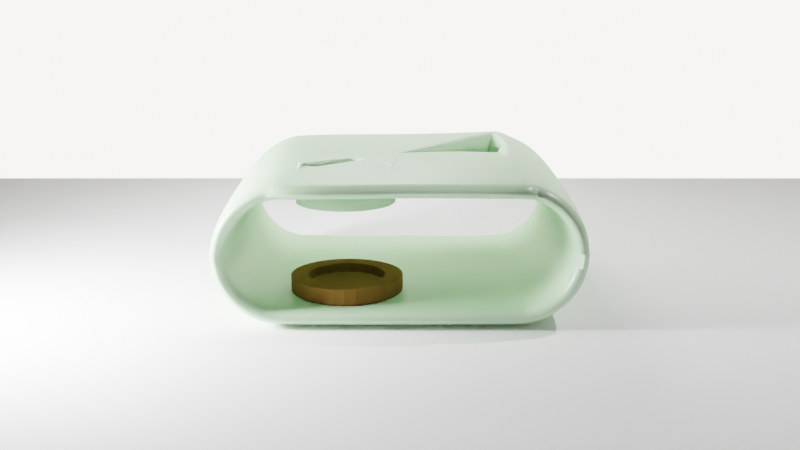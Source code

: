 # Source: dispositif.blend  (saved by Blender 2.80.26; exported with 4.5.12 LTS)
import bpy
from mathutils import Matrix  # noqa: F401  (used for matrix-valued properties, if any)

bpy.ops.wm.read_factory_settings(use_empty=True)
scene = bpy.context.scene
scene.name = 'Scene'

# ---- collections
col_collection = bpy.data.collections.new('Collection'); scene.collection.children.link(col_collection)

# ---- materials (node trees are filled in below, after node groups)
mat_material_002 = bpy.data.materials.new('Material.002')
mat_material_002.use_transparent_shadow = False
mat_material_002.roughness = 0.25
mat_material_003 = bpy.data.materials.new('Material.003')
mat_material_003.use_transparent_shadow = False
mat_material_003.roughness = 0.25
mat_material_001 = bpy.data.materials.new('Material.001')
mat_material_001.use_transparent_shadow = False
mat_material_001.roughness = 0.25
mat_material_004 = bpy.data.materials.new('Material.004')
mat_material_004.use_transparent_shadow = False
mat_material_004.roughness = 0.25
mat_material_005 = bpy.data.materials.new('Material.005')
mat_material_005.use_transparent_shadow = False
mat_material_005.roughness = 0.25

# ---- material node trees
mat_material_002.use_nodes = True; mat_material_002.node_tree.nodes.clear()
_N = mat_material_002.node_tree.nodes; _L = mat_material_002.node_tree.links
n0 = _N.new('ShaderNodeOutputMaterial'); n0.name = 'Material Output'; n0.location = (300, 300)
n1 = _N.new('ShaderNodeMixShader'); n1.name = 'Mix Shader'; n1.location = (10, 300)
n1.inputs[0].default_value = 0.9418
n2 = _N.new('ShaderNodeBsdfAnisotropic'); n2.name = 'Glossy BSDF'; n2.location = (-190, 250)
n2.distribution = 'BECKMANN'
n2.inputs[0].default_value = (1.0, 1.0, 1.0, 1.0)
n2.inputs[1].default_value = 0.3761
n3 = _N.new('ShaderNodeBsdfDiffuse'); n3.name = 'Diffuse BSDF'; n3.location = (-190, 225)
n3.inputs[0].default_value = (0.5959, 0.8381, 0.5569, 1.0)
_L.new(n1.outputs[0], n0.inputs[0])
_L.new(n2.outputs[0], n1.inputs[1])
_L.new(n3.outputs[0], n1.inputs[2])
n0.is_active_output = True
mat_material_003.use_nodes = True; mat_material_003.node_tree.nodes.clear()
_N = mat_material_003.node_tree.nodes; _L = mat_material_003.node_tree.links
n0 = _N.new('ShaderNodeOutputMaterial'); n0.name = 'Material Output'; n0.location = (300, 300)
n1 = _N.new('ShaderNodeBsdfDiffuse'); n1.name = 'Diffuse BSDF'; n1.location = (10, 300)
n1.inputs[0].default_value = (0.2234, 0.1214, 0.02727, 1.0)
n1.inputs[1].default_value = 0.5
_L.new(n1.outputs[0], n0.inputs[0])
n0.is_active_output = True
mat_material_001.use_nodes = True; mat_material_001.node_tree.nodes.clear()
_N = mat_material_001.node_tree.nodes; _L = mat_material_001.node_tree.links
n0 = _N.new('ShaderNodeOutputMaterial'); n0.name = 'Material Output'; n0.location = (300, 300)
n1 = _N.new('ShaderNodeBsdfDiffuse'); n1.name = 'Diffuse BSDF'; n1.location = (10, 300)
n1.inputs[0].default_value = (1.0, 1.0, 1.0, 1.0)
_L.new(n1.outputs[0], n0.inputs[0])
n0.is_active_output = True
mat_material_004.use_nodes = True; mat_material_004.node_tree.nodes.clear()
_N = mat_material_004.node_tree.nodes; _L = mat_material_004.node_tree.links
n0 = _N.new('ShaderNodeOutputMaterial'); n0.name = 'Material Output'; n0.location = (300, 300)
n1 = _N.new('ShaderNodeEmission'); n1.name = 'Emission'; n1.location = (10, 300)
n1.inputs[1].default_value = 15.2
_L.new(n1.outputs[0], n0.inputs[0])
n0.is_active_output = True
mat_material_005.use_nodes = True; mat_material_005.node_tree.nodes.clear()
_N = mat_material_005.node_tree.nodes; _L = mat_material_005.node_tree.links
n0 = _N.new('ShaderNodeOutputMaterial'); n0.name = 'Material Output'; n0.location = (300, 300)
n1 = _N.new('ShaderNodeEmission'); n1.name = 'Emission'; n1.location = (10, 300)
n1.inputs[0].default_value = (1.0, 0.9693, 0.8649, 1.0)
n1.inputs[1].default_value = 4.9
_L.new(n1.outputs[0], n0.inputs[0])
n0.is_active_output = True

# ---- world
world_world = bpy.data.worlds.new('World'); scene.world = world_world
world_world.color = (0.05088, 0.05088, 0.05088)
world_world.use_sun_shadow = False
world_world.sun_shadow_jitter_overblur = 0.0

# ---- cameras
cam_camera = bpy.data.cameras.new('Camera')
cam_camera.clip_end = 100.0
cam_camera.ortho_scale = 7.314
cam_camera.dof.focus_distance = 0.0
cam_camera.dof.aperture_fstop = 128.0

# ---- lights
light_lamp = bpy.data.lights.new('Lamp', 'POINT')
light_lamp.transmission_factor = 0.0
light_lamp.cutoff_distance = 30.0
light_lamp.energy = 1000.0
light_lamp.shadow_buffer_clip_start = 1.001
light_lamp.shadow_soft_size = 0.1
light_lamp.shadow_maximum_resolution = 0.006
light_lamp.use_absolute_resolution = True
light_area = bpy.data.lights.new('Area', 'AREA')
light_area.transmission_factor = 0.0
light_area.energy = 785.4
light_area.shadow_buffer_clip_start = 0.5
light_area.shadow_soft_size = 1.0
light_area.shadow_maximum_resolution = 0.006
light_area.use_absolute_resolution = True
light_area.size = 1.0
light_area.size_y = 1.0

# ---- meshes
me_plane = bpy.data.meshes.new('Plane')
me_plane.from_pydata([(-0.6187, -0.3956, -0.116), (-0.3017, -0.199, -0.1158), (0.4314, 0.8567, -0.2019), (0.485, 0.8514, -0.2019), (0.5366, 0.8358, -0.2019), (0.5841, 0.8104, -0.2019), (0.6258, 0.7762, -0.2019), (0.66, 0.7346, -0.2019), (0.6854, 0.687, -0.2019), (0.701, 0.6355, -0.2019), (0.7063, 0.5819, -0.2019), (0.701, 0.5282, -0.2019), (0.6854, 0.4767, -0.2019), (0.66, 0.4291, -0.2019), (0.6258, 0.3875, -0.2019), (0.5841, 0.3533, -0.2019), (0.5366, 0.3279, -0.2019), (0.485, 0.3123, -0.2019), (0.4314, 0.307, -0.2019), (0.3778, 0.3123, -0.2019), (0.3262, 0.3279, -0.2019), (0.2787, 0.3533, -0.2019), (0.237, 0.3875, -0.2019), (0.2029, 0.4291, -0.2019), (0.1775, 0.4767, -0.2019), (0.1618, 0.5282, -0.2019), (0.1565, 0.5819, -0.2019), (0.1618, 0.6355, -0.2019), (0.1775, 0.687, -0.2019), (0.2029, 0.7346, -0.2019), (0.237, 0.7762, -0.2019), (0.2787, 0.8104, -0.2019), (0.3262, 0.8358, -0.2019), (0.3778, 0.8514, -0.2019), (0.6534, -1.0, -0.76), (1.07, -1.0, -0.3468), (0.732, -1.0, -0.7523), (0.8108, -1.0, -0.7284), (0.8835, -1.0, -0.6895), (0.9472, -1.0, -0.6372), (0.9995, -1.0, -0.5735), (1.038, -1.0, -0.5008), (1.062, -1.0, -0.422), (1.07, 1.0, -0.3468), (0.6534, 1.0, -0.76), (1.062, 1.0, -0.422), (1.038, 1.0, -0.5008), (0.9995, 1.0, -0.5735), (0.9472, 1.0, -0.6372), (0.8835, 1.0, -0.6895), (0.8108, 1.0, -0.7284), (0.732, 1.0, -0.7523), (-1.123, -1.0, -0.3437), (-0.7099, -1.0, -0.76), (-1.115, -1.0, -0.4251), (-1.091, -1.0, -0.5033), (-1.053, -1.0, -0.5753), (-1.001, -1.0, -0.6384), (-0.9378, -1.0, -0.6902), (-0.8658, -1.0, -0.7287), (-0.7877, -1.0, -0.7524), (-0.7099, 1.0, -0.76), (-1.123, 1.0, -0.3437), (-0.7877, 1.0, -0.7524), (-0.8658, 1.0, -0.7287), (-0.9378, 1.0, -0.6902), (-1.001, 1.0, -0.6384), (-1.053, 1.0, -0.5753), (-1.091, 1.0, -0.5033), (-1.115, 1.0, -0.4251), (-0.6862, -1.0, 0.06908), (-1.121, -1.0, -0.3237), (-0.7621, -1.0, 0.06167), (-0.8393, -1.0, 0.03903), (-0.9116, -1.0, 0.002502), (-0.9766, -1.0, -0.04647), (-1.032, -1.0, -0.1061), (-1.076, -1.0, -0.1744), (-1.106, -1.0, -0.249), (-1.121, 1.0, -0.3237), (-0.6862, 1.0, 0.06908), (-1.106, 1.0, -0.249), (-1.076, 1.0, -0.1744), (-1.032, 1.0, -0.1061), (-0.9766, 1.0, -0.04647), (-0.9116, 1.0, 0.002502), (-0.8393, 1.0, 0.03903), (-0.7621, 1.0, 0.06167), (1.07, -1.0, -0.3327), (0.6442, -1.0, 0.06981), (1.062, -1.0, -0.2592), (1.037, -1.0, -0.1817), (0.997, -1.0, -0.1106), (0.9432, -1.0, -0.04857), (0.878, -1.0, 0.002043), (0.804, -1.0, 0.03946), (0.724, -1.0, 0.06241), (0.6442, 1.0, 0.06981), (1.07, 1.0, -0.3327), (0.724, 1.0, 0.06241), (0.804, 1.0, 0.03946), (0.878, 1.0, 0.002043), (0.9432, 1.0, -0.04857), (0.997, 1.0, -0.1106), (1.037, 1.0, -0.1817), (1.062, 1.0, -0.2592), (0.7059, 0.5819, 0.0589), (0.7016, 0.6305, 0.06032), (0.7016, 0.5332, 0.06032), (0.6672, 0.4408, 0.07153), (0.6887, 0.4858, 0.06456), (0.6292, 0.391, 0.0669), (0.6704, 0.4294, 0.07026), (0.5841, 0.3533, 0.06626), (0.6014, 0.3631, 0.07103), (0.485, 0.3123, 0.0662), (0.5366, 0.3279, 0.06623), (0.4314, 0.307, 0.06617), (0.3778, 0.3123, 0.06614), (0.2787, 0.3533, 0.06609), (0.3262, 0.3279, 0.06611), (0.1775, 0.4767, 0.06603), (0.2029, 0.4292, 0.06604), (0.237, 0.3875, 0.06606), (0.1618, 0.5282, 0.06602), (0.1565, 0.5819, 0.06601), (0.1618, 0.6355, 0.06602), (0.6887, 0.6779, 0.06456), (0.1775, 0.687, 0.06603), (0.6672, 0.723, 0.07153), (0.6704, 0.7343, 0.07026), (0.6292, 0.7727, 0.0669), (0.2029, 0.7345, 0.06604), (0.237, 0.7762, 0.06606), (0.5841, 0.8104, 0.06626), (0.6014, 0.8006, 0.07103), (0.5366, 0.8358, 0.06623), (0.2787, 0.8104, 0.06609), (0.3262, 0.8358, 0.06611), (0.485, 0.8515, 0.0662), (0.3778, 0.8514, 0.06614), (0.4314, 0.8567, 0.06617), (-0.1227, -0.621, 0.06588), (-0.3513, -0.1934, 0.06575), (-0.4049, -0.1987, 0.06572), (-0.4564, -0.2143, 0.06569), (-0.6052, -0.5735, 0.0656), (-0.6216, -0.5393, 0.06981), (-0.5798, -0.621, 0.06561), (-0.621, -0.5205, 0.07066), (-0.5456, -0.6626, 0.06564), (-0.4049, -0.7379, 0.06572), (-0.3513, -0.7432, 0.06575), (-0.4564, -0.7222, 0.06569), (-0.08163, -0.4146, 0.0659), (-0.1985, -0.2397, 0.06583), (-0.07635, -0.4683, 0.0659), (-0.09728, -0.3631, 0.06589), (-0.2976, -0.7379, 0.06578), (-0.5456, -0.2739, 0.06564), (-0.504, -0.2398, 0.06566), (-0.5798, -0.3156, 0.06561), (-0.08163, -0.5219, 0.0659), (-0.1985, -0.6969, 0.06583), (-0.1569, -0.6627, 0.06586), (-0.09728, -0.5735, 0.06589), (-0.626, -0.4683, 0.07014), (-0.504, -0.6968, 0.06566), (-0.621, -0.4161, 0.07066), (-0.1569, -0.2739, 0.06586), (-0.2461, -0.7222, 0.06581), (-0.1227, -0.3156, 0.06588), (-0.6052, -0.3631, 0.0656), (-0.2461, -0.2143, 0.06581), (-0.2976, -0.1987, 0.06578), (-0.6216, -0.3972, 0.06981), (-0.2502, -0.2147, -0.1158), (-0.6089, -0.3632, -0.116), (-0.127, -0.3158, -0.1157), (-0.2502, -0.7219, -0.1158), (-0.1611, -0.2742, -0.1157), (-0.6245, -0.4147, -0.1165), (-0.5077, -0.6965, -0.1159), (-0.6298, -0.4683, -0.1171), (-0.1016, -0.5733, -0.1157), (-0.1611, -0.6624, -0.1157), (-0.2027, -0.6965, -0.1157), (-0.08598, -0.5218, -0.1157), (-0.5835, -0.3158, -0.116), (-0.5077, -0.24, -0.1159), (-0.5493, -0.2742, -0.1159), (-0.3017, -0.7375, -0.1158), (-0.1016, -0.3632, -0.1157), (-0.0807, -0.4683, -0.1157), (-0.2027, -0.24, -0.1157), (-0.08598, -0.4147, -0.1157), (-0.4603, -0.7219, -0.1159), (-0.3552, -0.7428, -0.1158), (-0.4088, -0.7375, -0.1159), (-0.5493, -0.6624, -0.1159), (-0.6245, -0.5218, -0.1165), (-0.5835, -0.6208, -0.116), (-0.6187, -0.541, -0.116), (-0.6089, -0.5733, -0.116), (-0.4603, -0.2147, -0.1159), (-0.4088, -0.199, -0.1159), (-0.3552, -0.1938, -0.1158), (-0.127, -0.6208, -0.1157), (0.4314, 0.9273, -0.2684), (0.4988, 0.9207, -0.2684), (0.5636, 0.901, -0.2684), (0.6233, 0.8691, -0.2684), (0.6757, 0.8261, -0.2684), (0.7186, 0.7738, -0.2684), (0.7506, 0.7141, -0.2684), (0.7702, 0.6492, -0.2684), (0.7769, 0.5819, -0.2684), (0.7702, 0.5145, -0.2684), (0.7506, 0.4497, -0.2684), (0.7186, 0.3899, -0.2684), (0.6757, 0.3376, -0.2684), (0.6233, 0.2946, -0.2684), (0.5636, 0.2627, -0.2684), (0.4988, 0.243, -0.2684), (0.4314, 0.2364, -0.2684), (0.364, 0.243, -0.2684), (0.2992, 0.2627, -0.2684), (0.2395, 0.2946, -0.2684), (0.1871, 0.3376, -0.2684), (0.1442, 0.3899, -0.2684), (0.1123, 0.4497, -0.2684), (0.0926, 0.5145, -0.2684), (0.08597, 0.5819, -0.2684), (0.0926, 0.6492, -0.2684), (0.1123, 0.7141, -0.2684), (0.1442, 0.7738, -0.2684), (0.1871, 0.8261, -0.2684), (0.2395, 0.8691, -0.2684), (0.2992, 0.901, -0.2684), (0.364, 0.9207, -0.2684), (0.6499, -1.0, -0.69), (1.0, -1.0, -0.34), (0.7182, -1.0, -0.6833), (0.7839, -1.0, -0.6634), (0.8444, -1.0, -0.631), (0.8975, -1.0, -0.5875), (0.941, -1.0, -0.5344), (0.9734, -1.0, -0.4739), (0.9933, -1.0, -0.4083), (1.0, 1.0, -0.34), (0.6499, 1.0, -0.69), (0.9933, 1.0, -0.4083), (0.9734, 1.0, -0.4739), (0.941, 1.0, -0.5344), (0.8975, 1.0, -0.5875), (0.8444, 1.0, -0.631), (0.7839, 1.0, -0.6634), (0.7182, 1.0, -0.6833), (-1.053, -1.0, -0.3439), (-0.7065, -1.0, -0.69), (-1.046, -1.0, -0.4114), (-1.026, -1.0, -0.4763), (-0.9943, -1.0, -0.5362), (-0.9512, -1.0, -0.5886), (-0.8988, -1.0, -0.6317), (-0.8389, -1.0, -0.6637), (-0.774, -1.0, -0.6834), (-0.7065, 1.0, -0.69), (-1.053, 1.0, -0.3439), (-0.774, 1.0, -0.6834), (-0.8389, 1.0, -0.6637), (-0.8988, 1.0, -0.6317), (-0.9512, 1.0, -0.5886), (-0.9943, 1.0, -0.5362), (-1.026, 1.0, -0.4763), (-1.046, 1.0, -0.4114), (-0.6827, -1.0, -0.0009177), (-1.052, -1.0, -0.3342), (-0.7487, -1.0, -0.007354), (-0.8135, -1.0, -0.02635), (-0.8745, -1.0, -0.05716), (-0.9295, -1.0, -0.09862), (-0.9763, -1.0, -0.1491), (-1.013, -1.0, -0.2067), (-1.039, -1.0, -0.2692), (-1.052, 1.0, -0.3342), (-0.6827, 1.0, -0.0009177), (-1.039, 1.0, -0.2692), (-1.013, 1.0, -0.2067), (-0.9763, 1.0, -0.1491), (-0.9295, 1.0, -0.09862), (-0.8745, 1.0, -0.05716), (-0.8135, 1.0, -0.02635), (-0.7487, 1.0, -0.007354), (1.0, -1.0, -0.34), (0.641, -1.0, -0.0001958), (0.9931, -1.0, -0.2736), (0.9727, -1.0, -0.2099), (0.9395, -1.0, -0.1511), (0.8948, -1.0, -0.09963), (0.8404, -1.0, -0.05738), (0.7784, -1.0, -0.026), (0.711, -1.0, -0.00669), (0.641, 1.0, -0.0001958), (1.0, 1.0, -0.34), (0.711, 1.0, -0.00669), (0.7784, 1.0, -0.026), (0.8404, 1.0, -0.05738), (0.8948, 1.0, -0.09963), (0.9395, 1.0, -0.1511), (0.9727, 1.0, -0.2099), (0.9931, 1.0, -0.2736), (0.7769, 0.5819, -0.02557), (0.7702, 0.6492, -0.02366), (0.7702, 0.5145, -0.02366), (0.7186, 0.3899, -0.008874), (0.7506, 0.4497, -0.01803), (0.6757, 0.3376, -0.003413), (0.711, 0.3807, -0.00669), (0.6233, 0.2946, -0.0002054), (0.641, 0.3091, -0.0001958), (0.4988, 0.243, -0.0002733), (0.5636, 0.2627, -0.000238), (0.4314, 0.2364, -0.0003101), (0.364, 0.243, -0.0003468), (0.2395, 0.2946, -0.0004148), (0.2992, 0.2627, -0.0003822), (0.1123, 0.4497, -0.0004841), (0.1442, 0.3899, -0.0004667), (0.1871, 0.3376, -0.0004433), (0.0926, 0.5145, -0.0004949), (0.08597, 0.5819, -0.0004985), (0.0926, 0.6492, -0.0004949), (0.7506, 0.7141, -0.01803), (0.1123, 0.7141, -0.0004841), (0.7186, 0.7738, -0.008874), (0.711, 0.7831, -0.00669), (0.6757, 0.8261, -0.003413), (0.1442, 0.7738, -0.0004667), (0.1871, 0.8261, -0.0004433), (0.6233, 0.8691, -0.0002054), (0.641, 0.8546, -0.0001958), (0.5636, 0.901, -0.000238), (0.2395, 0.8691, -0.0004148), (0.2992, 0.901, -0.0003822), (0.4988, 0.9207, -0.0002733), (0.364, 0.9207, -0.0003468), (0.4314, 0.9273, -0.0003101), (-0.127, -0.6208, -0.0006314), (-0.3552, -0.1938, -0.0007559), (-0.4088, -0.199, -0.0007851), (-0.4603, -0.2147, -0.0008132), (-0.6089, -0.5733, -0.0008942), (-0.6187, -0.541, -0.0008995), (-0.5835, -0.6208, -0.0008804), (-0.6245, -0.5218, -0.001466), (-0.5493, -0.6624, -0.0008617), (-0.4088, -0.7375, -0.0007851), (-0.3552, -0.7428, -0.0007559), (-0.4603, -0.7219, -0.0008132), (-0.08598, -0.4147, -0.000609), (-0.2027, -0.24, -0.0006726), (-0.0807, -0.4683, -0.0006061), (-0.1016, -0.3632, -0.0006175), (-0.3017, -0.7375, -0.0007267), (-0.5493, -0.2742, -0.0008617), (-0.5077, -0.24, -0.0008391), (-0.5835, -0.3158, -0.0008804), (-0.08598, -0.5218, -0.000609), (-0.2027, -0.6965, -0.0006727), (-0.1611, -0.6624, -0.00065), (-0.1016, -0.5733, -0.0006175), (-0.6298, -0.4683, -0.001981), (-0.5077, -0.6965, -0.0008391), (-0.6245, -0.4147, -0.001466), (-0.1611, -0.2742, -0.00065), (-0.2502, -0.7219, -0.0006986), (-0.127, -0.3158, -0.0006314), (-0.6089, -0.3632, -0.0008942), (-0.2502, -0.2147, -0.0006986), (-0.3017, -0.199, -0.0007267), (-0.6187, -0.3956, -0.0008995)], [], [(2, 3, 139, 141), (3, 4, 136, 139), (4, 5, 134, 136), (5, 6, 131, 135, 134), (6, 7, 129, 130, 131), (7, 8, 127, 129), (8, 9, 107, 127), (9, 10, 106, 107), (10, 11, 108, 106), (11, 12, 110, 108), (12, 13, 109, 110), (13, 14, 111, 112, 109), (14, 15, 113, 114, 111), (15, 16, 116, 113), (16, 17, 115, 116), (17, 18, 117, 115), (18, 19, 118, 117), (19, 20, 120, 118), (20, 21, 119, 120), (21, 22, 123, 119), (22, 23, 122, 123), (23, 24, 121, 122), (24, 25, 124, 121), (25, 26, 125, 124), (26, 27, 126, 125), (27, 28, 128, 126), (28, 29, 132, 128), (29, 30, 133, 132), (30, 31, 137, 133), (31, 32, 138, 137), (32, 33, 140, 138), (33, 2, 141, 140), (2, 33, 32, 31, 30, 29, 28, 27, 26, 25, 24, 23, 22, 21, 20, 19, 18, 17, 16, 15, 14, 13, 12, 11, 10, 9, 8, 7, 6, 5, 4, 3), (34, 44, 51, 36), (36, 51, 50, 37), (37, 50, 49, 38), (38, 49, 48, 39), (39, 48, 47, 40), (40, 47, 46, 41), (41, 46, 45, 42), (42, 45, 43, 35), (98, 88, 35, 43), (52, 62, 69, 54), (54, 69, 68, 55), (55, 68, 67, 56), (56, 67, 66, 57), (57, 66, 65, 58), (58, 65, 64, 59), (59, 64, 63, 60), (60, 63, 61, 53), (44, 34, 53, 61), (79, 71, 78, 81), (81, 78, 77, 82), (82, 77, 76, 83), (83, 76, 75, 84), (84, 75, 74, 85), (85, 74, 73, 86), (86, 73, 72, 87), (87, 72, 70, 147, 149, 166, 168, 175, 80), (62, 52, 71, 79), (88, 98, 105, 90), (90, 105, 104, 91), (91, 104, 103, 92), (92, 103, 102, 93), (93, 102, 101, 94), (94, 101, 100, 95), (95, 100, 99, 130, 129, 127, 107, 106, 108, 110, 109, 112, 96), (96, 112, 111, 114, 89), (70, 89, 114, 113, 116, 115, 117, 118, 120, 119, 123, 122, 121, 124, 125, 126, 128, 132, 133, 137, 138, 140, 141, 139, 136, 134, 135, 97, 80, 175, 172, 161, 159, 160, 145, 144, 143, 174, 173, 155, 169, 171, 157, 154, 156, 162, 165, 142, 164, 163, 170, 158, 152, 151, 153, 167, 150, 148, 146, 147), (135, 131, 130, 99, 97), (208, 347, 345, 209), (209, 345, 342, 210), (210, 342, 340, 211), (211, 340, 341, 337, 212), (212, 337, 336, 335, 213), (213, 335, 333, 214), (214, 333, 313, 215), (215, 313, 312, 216), (216, 312, 314, 217), (217, 314, 316, 218), (218, 316, 315, 219), (219, 315, 318, 317, 220), (220, 317, 320, 319, 221), (221, 319, 322, 222), (222, 322, 321, 223), (223, 321, 323, 224), (224, 323, 324, 225), (225, 324, 326, 226), (226, 326, 325, 227), (227, 325, 329, 228), (228, 329, 328, 229), (229, 328, 327, 230), (230, 327, 330, 231), (231, 330, 331, 232), (232, 331, 332, 233), (233, 332, 334, 234), (234, 334, 338, 235), (235, 338, 339, 236), (236, 339, 343, 237), (237, 343, 344, 238), (238, 344, 346, 239), (239, 346, 347, 208), (208, 209, 210, 211, 212, 213, 214, 215, 216, 217, 218, 219, 220, 221, 222, 223, 224, 225, 226, 227, 228, 229, 230, 231, 232, 233, 234, 235, 236, 237, 238, 239), (240, 242, 257, 250), (242, 243, 256, 257), (243, 244, 255, 256), (244, 245, 254, 255), (245, 246, 253, 254), (246, 247, 252, 253), (247, 248, 251, 252), (248, 241, 249, 251), (304, 249, 241, 294), (258, 260, 275, 268), (260, 261, 274, 275), (261, 262, 273, 274), (262, 263, 272, 273), (263, 264, 271, 272), (264, 265, 270, 271), (265, 266, 269, 270), (266, 259, 267, 269), (250, 267, 259, 240), (285, 287, 284, 277), (287, 288, 283, 284), (288, 289, 282, 283), (289, 290, 281, 282), (290, 291, 280, 281), (291, 292, 279, 280), (292, 293, 278, 279), (293, 286, 381, 374, 372, 355, 353, 276, 278), (268, 285, 277, 258), (294, 296, 311, 304), (296, 297, 310, 311), (297, 298, 309, 310), (298, 299, 308, 309), (299, 300, 307, 308), (300, 301, 306, 307), (301, 302, 318, 315, 316, 314, 312, 313, 333, 335, 336, 305, 306), (302, 295, 320, 317, 318), (276, 353, 352, 354, 356, 373, 359, 357, 358, 364, 376, 369, 370, 348, 371, 368, 362, 360, 363, 377, 375, 361, 379, 380, 349, 350, 351, 366, 365, 367, 378, 381, 286, 303, 341, 340, 342, 345, 347, 346, 344, 343, 339, 338, 334, 332, 331, 330, 327, 328, 329, 325, 326, 324, 323, 321, 322, 319, 320, 295), (341, 303, 305, 336, 337), (34, 36, 242, 240), (51, 44, 250, 257), (36, 37, 243, 242), (50, 51, 257, 256), (37, 38, 244, 243), (49, 50, 256, 255), (38, 39, 245, 244), (48, 49, 255, 254), (39, 40, 246, 245), (47, 48, 254, 253), (40, 41, 247, 246), (46, 47, 253, 252), (41, 42, 248, 247), (45, 46, 252, 251), (42, 35, 241, 248), (43, 45, 251, 249), (52, 54, 260, 258), (69, 62, 268, 275), (54, 55, 261, 260), (68, 69, 275, 274), (55, 56, 262, 261), (67, 68, 274, 273), (56, 57, 263, 262), (66, 67, 273, 272), (57, 58, 264, 263), (65, 66, 272, 271), (58, 59, 265, 264), (64, 65, 271, 270), (59, 60, 266, 265), (63, 64, 270, 269), (60, 53, 259, 266), (61, 63, 269, 267), (44, 61, 267, 250), (53, 34, 240, 259), (79, 81, 287, 285), (78, 71, 277, 284), (81, 82, 288, 287), (77, 78, 284, 283), (82, 83, 289, 288), (76, 77, 283, 282), (83, 84, 290, 289), (75, 76, 282, 281), (84, 85, 291, 290), (74, 75, 281, 280), (85, 86, 292, 291), (73, 74, 280, 279), (86, 87, 293, 292), (72, 73, 279, 278), (87, 80, 286, 293), (70, 72, 278, 276), (62, 79, 285, 268), (71, 52, 258, 277), (88, 90, 296, 294), (105, 98, 304, 311), (90, 91, 297, 296), (104, 105, 311, 310), (91, 92, 298, 297), (103, 104, 310, 309), (92, 93, 299, 298), (102, 103, 309, 308), (93, 94, 300, 299), (101, 102, 308, 307), (94, 95, 301, 300), (100, 101, 307, 306), (95, 96, 302, 301), (99, 100, 306, 305), (96, 89, 295, 302), (97, 99, 305, 303), (89, 70, 276, 295), (80, 97, 303, 286), (98, 43, 249, 304), (35, 88, 294, 241), (353, 355, 200, 202), (349, 380, 1, 206), (348, 370, 185, 207), (373, 356, 199, 182), (355, 372, 183, 200), (358, 357, 198, 197), (366, 351, 204, 189), (357, 359, 196, 198), (359, 373, 182, 196), (363, 360, 195, 192), (372, 374, 181, 183), (379, 361, 194, 176), (361, 375, 180, 194), (360, 362, 193, 195), (369, 376, 179, 186), (377, 363, 192, 178), (371, 348, 207, 184), (375, 377, 178, 180), (365, 366, 189, 190), (350, 349, 206, 205), (376, 364, 191, 179), (364, 358, 197, 191), (351, 350, 205, 204), (378, 367, 188, 177), (367, 365, 190, 188), (352, 353, 202, 203), (380, 379, 176, 1), (362, 368, 187, 193), (354, 352, 203, 201), (381, 378, 177, 0), (370, 369, 186, 185), (356, 354, 201, 199), (374, 381, 0, 181), (368, 371, 184, 187)])
me_plane.polygons.foreach_set('use_smooth', [1, 1, 1, 1, 1, 1, 1, 1, 1, 1, 1, 1, 1, 1, 1, 1, 1, 1, 1, 1, 1, 1, 1, 1, 1, 1, 1, 1, 1, 1, 1, 1, 1, 1, 1, 1, 1, 1, 1, 1, 1, 1, 1, 1, 1, 1, 1, 1, 1, 1, 1, 1, 1, 1, 1, 1, 1, 1, 0, 1, 1, 1, 1, 1, 1, 1, 0, 0, 0, 0, 1, 1, 1, 1, 1, 1, 1, 1, 1, 1, 1, 1, 1, 1, 1, 1, 1, 1, 1, 1, 1, 1, 1, 1, 1, 1, 1, 1, 1, 1, 1, 1, 1, 1, 1, 1, 1, 1, 1, 1, 0, 0, 1, 1, 1, 1, 1, 1, 1, 1, 1, 1, 1, 1, 1, 1, 1, 1, 0, 1, 1, 1, 1, 1, 1, 1, 0, 0, 0, 0, 1, 1, 1, 1, 1, 1, 1, 1, 1, 1, 1, 1, 1, 1, 0, 0, 1, 1, 1, 1, 1, 1, 1, 1, 1, 1, 1, 1, 1, 1, 1, 1, 1, 1, 1, 1, 1, 1, 1, 1, 1, 1, 1, 1, 1, 1, 1, 1, 1, 1, 1, 1, 1, 1, 1, 1, 1, 1, 1, 1, 1, 1, 1, 1, 1, 1, 1, 1, 1, 1, 0, 0, 0, 0, 0, 0, 0, 0, 0, 0, 0, 0, 0, 0, 0, 0, 0, 0, 0, 0, 0, 0, 0, 0, 0, 0, 0, 0, 0, 0, 0, 0, 0, 0, 0, 0])
_uv = me_plane.uv_layers.new(name='UVMap')
_uv.uv.foreach_set('vector', [1.0, 0.5, 0.9688, 0.5, 0.9688, 0.6941, 1.0, 0.694, 0.9688, 0.5, 0.9375, 0.5, 0.9375, 0.6941, 0.9688, 0.6941, 0.9375, 0.5, 0.9062, 0.5, 0.9062, 0.6941, 0.9375, 0.6941, 0.9062, 0.5, 0.875, 0.5, 0.875, 0.6918, 0.8957, 0.6941, 0.9062, 0.6941, 0.875, 0.5, 0.8438, 0.5, 0.8438, 0.6878, 0.8493, 0.6894, 0.875, 0.6918, 0.8438, 0.5, 0.8125, 0.5, 0.8125, 0.6812, 0.8438, 0.6878, 0.8125, 0.5, 0.7812, 0.5, 0.7812, 0.6771, 0.8125, 0.6812, 0.7812, 0.5, 0.75, 0.5, 0.75, 0.6757, 0.7812, 0.6771, 0.75, 0.5, 0.7188, 0.5, 0.7188, 0.6771, 0.75, 0.6757, 0.7188, 0.5, 0.6875, 0.5, 0.6875, 0.6812, 0.7188, 0.6771, 0.6875, 0.5, 0.6562, 0.5, 0.6562, 0.6878, 0.6875, 0.6812, 0.6562, 0.5, 0.625, 0.5, 0.625, 0.6918, 0.6507, 0.6894, 0.6562, 0.6878, 0.625, 0.5, 0.5938, 0.5, 0.5938, 0.6941, 0.6043, 0.6941, 0.625, 0.6918, 0.5938, 0.5, 0.5625, 0.5, 0.5625, 0.6941, 0.5938, 0.6941, 0.5625, 0.5, 0.5312, 0.5, 0.5312, 0.6941, 0.5625, 0.6941, 0.5312, 0.5, 0.5, 0.5, 0.5, 0.694, 0.5312, 0.6941, 0.5, 0.5, 0.4688, 0.5, 0.4688, 0.694, 0.5, 0.694, 0.4688, 0.5, 0.4375, 0.5, 0.4375, 0.694, 0.4688, 0.694, 0.4375, 0.5, 0.4062, 0.5, 0.4062, 0.6939, 0.4375, 0.694, 0.4062, 0.5, 0.375, 0.5, 0.375, 0.6939, 0.4062, 0.6939, 0.375, 0.5, 0.3438, 0.5, 0.3438, 0.6939, 0.375, 0.6939, 0.3438, 0.5, 0.3125, 0.5, 0.3125, 0.6939, 0.3438, 0.6939, 0.3125, 0.5, 0.2812, 0.5, 0.2812, 0.6939, 0.3125, 0.6939, 0.2812, 0.5, 0.25, 0.5, 0.25, 0.6939, 0.2812, 0.6939, 0.25, 0.5, 0.2188, 0.5, 0.2188, 0.6939, 0.25, 0.6939, 0.2188, 0.5, 0.1875, 0.5, 0.1875, 0.6939, 0.2188, 0.6939, 0.1875, 0.5, 0.1562, 0.5, 0.1562, 0.6939, 0.1875, 0.6939, 0.1562, 0.5, 0.125, 0.5, 0.125, 0.6939, 0.1562, 0.6939, 0.125, 0.5, 0.09375, 0.5, 0.09375, 0.6939, 0.125, 0.6939, 0.09375, 0.5, 0.0625, 0.5, 0.0625, 0.694, 0.09375, 0.6939, 0.0625, 0.5, 0.03125, 0.5, 0.03125, 0.694, 0.0625, 0.694, 0.03125, 0.5, 0.0, 0.5, 0.0, 0.694, 0.03125, 0.694, 0.75, 0.49, 0.7032, 0.4854, 0.6582, 0.4717, 0.6167, 0.4496, 0.5803, 0.4197, 0.5504, 0.3833, 0.5283, 0.3418, 0.5146, 0.2968, 0.51, 0.25, 0.5146, 0.2032, 0.5283, 0.1582, 0.5504, 0.1167, 0.5803, 0.08029, 0.6167, 0.05045, 0.6582, 0.02827, 0.7032, 0.01461, 0.75, 0.01, 0.7968, 0.01461, 0.8418, 0.02827, 0.8833, 0.05045, 0.9197, 0.08029, 0.9496, 0.1167, 0.9717, 0.1582, 0.9854, 0.2032, 0.99, 0.25, 0.9854, 0.2968, 0.9717, 0.3418, 0.9496, 0.3833, 0.9197, 0.4197, 0.8833, 0.4496, 0.8418, 0.4717, 0.7968, 0.4854, 1.0, 0.0, 1.0, 1.0, 1.0, 1.0, 1.0, 0.0, 1.0, 0.0, 1.0, 1.0, 1.0, 1.0, 1.0, 0.0, 1.0, 0.0, 1.0, 1.0, 1.0, 1.0, 1.0, 0.0, 1.0, 0.0, 1.0, 1.0, 1.0, 1.0, 1.0, 0.0, 1.0, 0.0, 1.0, 1.0, 1.0, 1.0, 1.0, 0.0, 1.0, 0.0, 1.0, 1.0, 1.0, 1.0, 1.0, 0.0, 1.0, 0.0, 1.0, 1.0, 1.0, 1.0, 1.0, 0.0, 1.0, 0.0, 1.0, 1.0, 1.0, 1.0, 1.0, 0.0, 1.0, 1.0, 1.0, 0.0, 1.0, 0.0, 1.0, 1.0, 1.0, 0.0, 1.0, 1.0, 1.0, 1.0, 1.0, 0.0, 1.0, 0.0, 1.0, 1.0, 1.0, 1.0, 1.0, 0.0, 1.0, 0.0, 1.0, 1.0, 1.0, 1.0, 1.0, 0.0, 1.0, 0.0, 1.0, 1.0, 1.0, 1.0, 1.0, 0.0, 1.0, 0.0, 1.0, 1.0, 1.0, 1.0, 1.0, 0.0, 1.0, 0.0, 1.0, 1.0, 1.0, 1.0, 1.0, 0.0, 1.0, 0.0, 1.0, 1.0, 1.0, 1.0, 1.0, 0.0, 1.0, 0.0, 1.0, 1.0, 1.0, 1.0, 1.0, 0.0, 1.0, 1.0, 1.0, 0.0, 1.0, 0.0, 1.0, 1.0, 1.0, 1.0, 1.0, 0.0, 1.0, 0.0, 1.0, 1.0, 1.0, 1.0, 1.0, 0.0, 1.0, 0.0, 1.0, 1.0, 1.0, 1.0, 1.0, 0.0, 1.0, 0.0, 1.0, 1.0, 1.0, 1.0, 1.0, 0.0, 1.0, 0.0, 1.0, 1.0, 0.0, 1.0, 0.0, 0.0, 0.07091, 0.0, 0.07091, 1.0, 0.07091, 1.0, 0.07091, 0.0, 0.1012, 0.0, 0.1012, 1.0, 0.1012, 1.0, 0.1012, 0.0, 0.1333, 0.0, 0.1333, 1.0, 0.1333, 1.0, 0.1333, 0.0, 0.166, 0.0, 0.166, 0.2201, 0.1624, 0.2322, 0.1591, 0.2659, 0.1624, 0.2996, 0.166, 0.3116, 0.166, 1.0, 1.0, 1.0, 1.0, 0.0, 1.0, 0.0, 1.0, 1.0, 1.0, 0.0, 1.0, 1.0, 1.0, 1.0, 1.0, 0.0, 1.0, 0.0, 1.0, 1.0, 1.0, 1.0, 1.0, 0.0, 1.0, 0.0, 1.0, 1.0, 1.0, 1.0, 1.0, 0.0, 1.0, 0.0, 1.0, 1.0, 1.0, 1.0, 1.0, 0.0, 1.0, 0.0, 1.0, 1.0, 0.9209, 1.0, 0.9209, 0.0, 0.9209, 0.0, 0.9209, 1.0, 0.8901, 1.0, 0.8901, 0.0, 0.8901, 0.0, 0.8901, 1.0, 0.8568, 1.0, 0.8568, 0.8915, 0.8605, 0.8869, 0.8764, 0.857, 0.8861, 0.8246, 0.8894, 0.7909, 0.8861, 0.7572, 0.8764, 0.7248, 0.8605, 0.695, 0.8568, 0.6903, 0.8568, 0.0, 0.8568, 0.0, 0.8568, 0.6903, 0.8393, 0.6688, 0.8221, 0.6546, 0.8221, 0.0, 0.166, 0.0, 0.8221, 0.0, 0.8221, 0.6546, 0.8133, 0.6473, 0.7837, 0.6314, 0.7516, 0.6215, 0.7182, 0.6182, 0.6848, 0.6215, 0.6527, 0.6314, 0.6231, 0.6473, 0.5971, 0.6688, 0.5758, 0.695, 0.56, 0.7248, 0.5503, 0.7572, 0.547, 0.7909, 0.5503, 0.8246, 0.56, 0.857, 0.5758, 0.8869, 0.5971, 0.9131, 0.6231, 0.9345, 0.6527, 0.9505, 0.6848, 0.9603, 0.7182, 0.9637, 0.7516, 0.9603, 0.7837, 0.9505, 0.8133, 0.9345, 0.8221, 0.9273, 0.8221, 1.0, 0.166, 1.0, 0.166, 0.3116, 0.1721, 0.332, 0.1879, 0.3618, 0.2092, 0.388, 0.2352, 0.4095, 0.2648, 0.4254, 0.2969, 0.4353, 0.3303, 0.4386, 0.3637, 0.4353, 0.3958, 0.4254, 0.4254, 0.4095, 0.4513, 0.388, 0.4726, 0.3618, 0.4885, 0.332, 0.4982, 0.2994, 0.5015, 0.2659, 0.4982, 0.2322, 0.4885, 0.1999, 0.4726, 0.1699, 0.4513, 0.1437, 0.4254, 0.1222, 0.3958, 0.1063, 0.3637, 0.09646, 0.3303, 0.09314, 0.2969, 0.09646, 0.2648, 0.1063, 0.2352, 0.1222, 0.2092, 0.1437, 0.1879, 0.1699, 0.1721, 0.1998, 0.166, 0.2201, 0.8221, 0.9273, 0.8393, 0.9131, 0.8568, 0.8915, 0.8568, 1.0, 0.8221, 1.0, 1.0, 0.5, 1.0, 0.694, 0.9688, 0.6941, 0.9688, 0.5, 0.9688, 0.5, 0.9688, 0.6941, 0.9375, 0.6941, 0.9375, 0.5, 0.9375, 0.5, 0.9375, 0.6941, 0.9062, 0.6941, 0.9062, 0.5, 0.9062, 0.5, 0.9062, 0.6941, 0.8957, 0.6941, 0.875, 0.6918, 0.875, 0.5, 0.875, 0.5, 0.875, 0.6918, 0.8493, 0.6894, 0.8438, 0.6878, 0.8438, 0.5, 0.8438, 0.5, 0.8438, 0.6878, 0.8125, 0.6812, 0.8125, 0.5, 0.8125, 0.5, 0.8125, 0.6812, 0.7812, 0.6771, 0.7812, 0.5, 0.7812, 0.5, 0.7812, 0.6771, 0.75, 0.6757, 0.75, 0.5, 0.75, 0.5, 0.75, 0.6757, 0.7188, 0.6771, 0.7188, 0.5, 0.7188, 0.5, 0.7188, 0.6771, 0.6875, 0.6812, 0.6875, 0.5, 0.6875, 0.5, 0.6875, 0.6812, 0.6562, 0.6878, 0.6562, 0.5, 0.6562, 0.5, 0.6562, 0.6878, 0.6507, 0.6894, 0.625, 0.6918, 0.625, 0.5, 0.625, 0.5, 0.625, 0.6918, 0.6043, 0.6941, 0.5938, 0.6941, 0.5938, 0.5, 0.5938, 0.5, 0.5938, 0.6941, 0.5625, 0.6941, 0.5625, 0.5, 0.5625, 0.5, 0.5625, 0.6941, 0.5312, 0.6941, 0.5312, 0.5, 0.5312, 0.5, 0.5312, 0.6941, 0.5, 0.694, 0.5, 0.5, 0.5, 0.5, 0.5, 0.694, 0.4688, 0.694, 0.4688, 0.5, 0.4688, 0.5, 0.4688, 0.694, 0.4375, 0.694, 0.4375, 0.5, 0.4375, 0.5, 0.4375, 0.694, 0.4062, 0.6939, 0.4062, 0.5, 0.4062, 0.5, 0.4062, 0.6939, 0.375, 0.6939, 0.375, 0.5, 0.375, 0.5, 0.375, 0.6939, 0.3438, 0.6939, 0.3438, 0.5, 0.3438, 0.5, 0.3438, 0.6939, 0.3125, 0.6939, 0.3125, 0.5, 0.3125, 0.5, 0.3125, 0.6939, 0.2812, 0.6939, 0.2812, 0.5, 0.2812, 0.5, 0.2812, 0.6939, 0.25, 0.6939, 0.25, 0.5, 0.25, 0.5, 0.25, 0.6939, 0.2188, 0.6939, 0.2188, 0.5, 0.2188, 0.5, 0.2188, 0.6939, 0.1875, 0.6939, 0.1875, 0.5, 0.1875, 0.5, 0.1875, 0.6939, 0.1562, 0.6939, 0.1562, 0.5, 0.1562, 0.5, 0.1562, 0.6939, 0.125, 0.6939, 0.125, 0.5, 0.125, 0.5, 0.125, 0.6939, 0.09375, 0.6939, 0.09375, 0.5, 0.09375, 0.5, 0.09375, 0.6939, 0.0625, 0.694, 0.0625, 0.5, 0.0625, 0.5, 0.0625, 0.694, 0.03125, 0.694, 0.03125, 0.5, 0.03125, 0.5, 0.03125, 0.694, 0.0, 0.694, 0.0, 0.5, 0.75, 0.49, 0.7968, 0.4854, 0.8418, 0.4717, 0.8833, 0.4496, 0.9197, 0.4197, 0.9496, 0.3833, 0.9717, 0.3418, 0.9854, 0.2968, 0.99, 0.25, 0.9854, 0.2032, 0.9717, 0.1582, 0.9496, 0.1167, 0.9197, 0.08029, 0.8833, 0.05045, 0.8418, 0.02827, 0.7968, 0.01461, 0.75, 0.01, 0.7032, 0.01461, 0.6582, 0.02827, 0.6167, 0.05045, 0.5803, 0.08029, 0.5504, 0.1167, 0.5283, 0.1582, 0.5146, 0.2032, 0.51, 0.25, 0.5146, 0.2968, 0.5283, 0.3418, 0.5504, 0.3833, 0.5803, 0.4197, 0.6167, 0.4496, 0.6582, 0.4717, 0.7032, 0.4854, 1.0, 0.0, 1.0, 0.0, 1.0, 1.0, 1.0, 1.0, 1.0, 0.0, 1.0, 0.0, 1.0, 1.0, 1.0, 1.0, 1.0, 0.0, 1.0, 0.0, 1.0, 1.0, 1.0, 1.0, 1.0, 0.0, 1.0, 0.0, 1.0, 1.0, 1.0, 1.0, 1.0, 0.0, 1.0, 0.0, 1.0, 1.0, 1.0, 1.0, 1.0, 0.0, 1.0, 0.0, 1.0, 1.0, 1.0, 1.0, 1.0, 0.0, 1.0, 0.0, 1.0, 1.0, 1.0, 1.0, 1.0, 0.0, 1.0, 0.0, 1.0, 1.0, 1.0, 1.0, 1.0, 1.0, 1.0, 1.0, 1.0, 0.0, 1.0, 0.0, 1.0, 0.0, 1.0, 0.0, 1.0, 1.0, 1.0, 1.0, 1.0, 0.0, 1.0, 0.0, 1.0, 1.0, 1.0, 1.0, 1.0, 0.0, 1.0, 0.0, 1.0, 1.0, 1.0, 1.0, 1.0, 0.0, 1.0, 0.0, 1.0, 1.0, 1.0, 1.0, 1.0, 0.0, 1.0, 0.0, 1.0, 1.0, 1.0, 1.0, 1.0, 0.0, 1.0, 0.0, 1.0, 1.0, 1.0, 1.0, 1.0, 0.0, 1.0, 0.0, 1.0, 1.0, 1.0, 1.0, 1.0, 0.0, 1.0, 0.0, 1.0, 1.0, 1.0, 1.0, 1.0, 1.0, 1.0, 1.0, 1.0, 0.0, 1.0, 0.0, 1.0, 1.0, 1.0, 1.0, 1.0, 0.0, 1.0, 0.0, 1.0, 1.0, 1.0, 1.0, 1.0, 0.0, 1.0, 0.0, 1.0, 1.0, 1.0, 1.0, 1.0, 0.0, 1.0, 0.0, 1.0, 1.0, 1.0, 1.0, 1.0, 0.0, 1.0, 0.0, 0.0, 1.0, 0.07091, 1.0, 0.07091, 0.0, 0.0, 0.0, 0.07091, 1.0, 0.1012, 1.0, 0.1012, 0.0, 0.07091, 0.0, 0.1012, 1.0, 0.1333, 1.0, 0.1333, 0.0, 0.1012, 0.0, 0.1333, 1.0, 0.166, 1.0, 0.166, 0.3116, 0.1624, 0.2996, 0.1591, 0.2659, 0.1624, 0.2322, 0.166, 0.2201, 0.166, 0.0, 0.1333, 0.0, 1.0, 1.0, 1.0, 1.0, 1.0, 0.0, 1.0, 0.0, 1.0, 0.0, 1.0, 0.0, 1.0, 1.0, 1.0, 1.0, 1.0, 0.0, 1.0, 0.0, 1.0, 1.0, 1.0, 1.0, 1.0, 0.0, 1.0, 0.0, 1.0, 1.0, 1.0, 1.0, 1.0, 0.0, 1.0, 0.0, 1.0, 1.0, 1.0, 1.0, 1.0, 0.0, 0.9209, 0.0, 0.9209, 1.0, 1.0, 1.0, 0.9209, 0.0, 0.8901, 0.0, 0.8901, 1.0, 0.9209, 1.0, 0.8901, 0.0, 0.8568, 0.0, 0.8568, 0.6903, 0.8605, 0.695, 0.8764, 0.7248, 0.8861, 0.7572, 0.8894, 0.7909, 0.8861, 0.8246, 0.8764, 0.857, 0.8605, 0.8869, 0.8568, 0.8915, 0.8568, 1.0, 0.8901, 1.0, 0.8568, 0.0, 0.8221, 0.0, 0.8221, 0.6546, 0.8393, 0.6688, 0.8568, 0.6903, 0.166, 0.0, 0.166, 0.2201, 0.1721, 0.1998, 0.1879, 0.1699, 0.2092, 0.1437, 0.2352, 0.1222, 0.2648, 0.1063, 0.2969, 0.09646, 0.3303, 0.09314, 0.3637, 0.09646, 0.3958, 0.1063, 0.4254, 0.1222, 0.4513, 0.1437, 0.4726, 0.1699, 0.4885, 0.1999, 0.4982, 0.2322, 0.5015, 0.2659, 0.4982, 0.2994, 0.4885, 0.332, 0.4726, 0.3618, 0.4513, 0.388, 0.4254, 0.4095, 0.3958, 0.4254, 0.3637, 0.4353, 0.3303, 0.4386, 0.2969, 0.4353, 0.2648, 0.4254, 0.2352, 0.4095, 0.2092, 0.388, 0.1879, 0.3618, 0.1721, 0.332, 0.166, 0.3116, 0.166, 1.0, 0.8221, 1.0, 0.8221, 0.9273, 0.8133, 0.9345, 0.7837, 0.9505, 0.7516, 0.9603, 0.7182, 0.9637, 0.6848, 0.9603, 0.6527, 0.9505, 0.6231, 0.9345, 0.5971, 0.9131, 0.5758, 0.8869, 0.56, 0.857, 0.5503, 0.8246, 0.547, 0.7909, 0.5503, 0.7572, 0.56, 0.7248, 0.5758, 0.695, 0.5971, 0.6688, 0.6231, 0.6473, 0.6527, 0.6314, 0.6848, 0.6215, 0.7182, 0.6182, 0.7516, 0.6215, 0.7837, 0.6314, 0.8133, 0.6473, 0.8221, 0.6546, 0.8221, 0.0, 0.8221, 0.9273, 0.8221, 1.0, 0.8568, 1.0, 0.8568, 0.8915, 0.8393, 0.9131, 1.0, 0.0, 1.0, 0.0, 1.0, 0.0, 1.0, 0.0, 1.0, 1.0, 1.0, 1.0, 1.0, 1.0, 1.0, 1.0, 1.0, 0.0, 1.0, 0.0, 1.0, 0.0, 1.0, 0.0, 1.0, 1.0, 1.0, 1.0, 1.0, 1.0, 1.0, 1.0, 1.0, 0.0, 1.0, 0.0, 1.0, 0.0, 1.0, 0.0, 1.0, 1.0, 1.0, 1.0, 1.0, 1.0, 1.0, 1.0, 1.0, 0.0, 1.0, 0.0, 1.0, 0.0, 1.0, 0.0, 1.0, 1.0, 1.0, 1.0, 1.0, 1.0, 1.0, 1.0, 1.0, 0.0, 1.0, 0.0, 1.0, 0.0, 1.0, 0.0, 1.0, 1.0, 1.0, 1.0, 1.0, 1.0, 1.0, 1.0, 1.0, 0.0, 1.0, 0.0, 1.0, 0.0, 1.0, 0.0, 1.0, 1.0, 1.0, 1.0, 1.0, 1.0, 1.0, 1.0, 1.0, 0.0, 1.0, 0.0, 1.0, 0.0, 1.0, 0.0, 1.0, 1.0, 1.0, 1.0, 1.0, 1.0, 1.0, 1.0, 1.0, 0.0, 1.0, 0.0, 1.0, 0.0, 1.0, 0.0, 1.0, 1.0, 1.0, 1.0, 1.0, 1.0, 1.0, 1.0, 1.0, 0.0, 1.0, 0.0, 1.0, 0.0, 1.0, 0.0, 1.0, 1.0, 1.0, 1.0, 1.0, 1.0, 1.0, 1.0, 1.0, 0.0, 1.0, 0.0, 1.0, 0.0, 1.0, 0.0, 1.0, 1.0, 1.0, 1.0, 1.0, 1.0, 1.0, 1.0, 1.0, 0.0, 1.0, 0.0, 1.0, 0.0, 1.0, 0.0, 1.0, 1.0, 1.0, 1.0, 1.0, 1.0, 1.0, 1.0, 1.0, 0.0, 1.0, 0.0, 1.0, 0.0, 1.0, 0.0, 1.0, 1.0, 1.0, 1.0, 1.0, 1.0, 1.0, 1.0, 1.0, 0.0, 1.0, 0.0, 1.0, 0.0, 1.0, 0.0, 1.0, 1.0, 1.0, 1.0, 1.0, 1.0, 1.0, 1.0, 1.0, 0.0, 1.0, 0.0, 1.0, 0.0, 1.0, 0.0, 1.0, 1.0, 1.0, 1.0, 1.0, 1.0, 1.0, 1.0, 1.0, 0.0, 1.0, 0.0, 1.0, 0.0, 1.0, 0.0, 1.0, 1.0, 1.0, 1.0, 1.0, 1.0, 1.0, 1.0, 1.0, 0.0, 1.0, 0.0, 1.0, 0.0, 1.0, 0.0, 1.0, 1.0, 1.0, 1.0, 1.0, 1.0, 1.0, 1.0, 1.0, 1.0, 1.0, 1.0, 1.0, 1.0, 1.0, 1.0, 1.0, 0.0, 1.0, 0.0, 1.0, 0.0, 1.0, 0.0, 1.0, 1.0, 1.0, 1.0, 1.0, 1.0, 1.0, 1.0, 1.0, 0.0, 1.0, 0.0, 1.0, 0.0, 1.0, 0.0, 1.0, 1.0, 1.0, 1.0, 1.0, 1.0, 1.0, 1.0, 1.0, 0.0, 1.0, 0.0, 1.0, 0.0, 1.0, 0.0, 1.0, 1.0, 1.0, 1.0, 1.0, 1.0, 1.0, 1.0, 1.0, 0.0, 1.0, 0.0, 1.0, 0.0, 1.0, 0.0, 1.0, 1.0, 1.0, 1.0, 1.0, 1.0, 1.0, 1.0, 1.0, 0.0, 1.0, 0.0, 1.0, 0.0, 1.0, 0.0, 0.0, 1.0, 0.07091, 1.0, 0.07091, 1.0, 0.0, 1.0, 0.07091, 0.0, 0.0, 0.0, 0.0, 0.0, 0.07091, 0.0, 0.07091, 1.0, 0.1012, 1.0, 0.1012, 1.0, 0.07091, 1.0, 0.1012, 0.0, 0.07091, 0.0, 0.07091, 0.0, 0.1012, 0.0, 0.1012, 1.0, 0.1333, 1.0, 0.1333, 1.0, 0.1012, 1.0, 0.1333, 0.0, 0.1012, 0.0, 0.1012, 0.0, 0.1333, 0.0, 0.1333, 1.0, 0.166, 1.0, 0.166, 1.0, 0.1333, 1.0, 0.166, 0.0, 0.1333, 0.0, 0.1333, 0.0, 0.166, 0.0, 1.0, 1.0, 1.0, 1.0, 1.0, 1.0, 1.0, 1.0, 1.0, 0.0, 1.0, 0.0, 1.0, 0.0, 1.0, 0.0, 1.0, 0.0, 1.0, 0.0, 1.0, 0.0, 1.0, 0.0, 1.0, 1.0, 1.0, 1.0, 1.0, 1.0, 1.0, 1.0, 1.0, 0.0, 1.0, 0.0, 1.0, 0.0, 1.0, 0.0, 1.0, 1.0, 1.0, 1.0, 1.0, 1.0, 1.0, 1.0, 1.0, 0.0, 1.0, 0.0, 1.0, 0.0, 1.0, 0.0, 1.0, 1.0, 1.0, 1.0, 1.0, 1.0, 1.0, 1.0, 1.0, 0.0, 1.0, 0.0, 1.0, 0.0, 1.0, 0.0, 1.0, 1.0, 1.0, 1.0, 1.0, 1.0, 1.0, 1.0, 1.0, 0.0, 0.9209, 0.0, 0.9209, 0.0, 1.0, 0.0, 0.9209, 1.0, 1.0, 1.0, 1.0, 1.0, 0.9209, 1.0, 0.9209, 0.0, 0.8901, 0.0, 0.8901, 0.0, 0.9209, 0.0, 0.8901, 1.0, 0.9209, 1.0, 0.9209, 1.0, 0.8901, 1.0, 0.8901, 0.0, 0.8568, 0.0, 0.8568, 0.0, 0.8901, 0.0, 0.8568, 1.0, 0.8901, 1.0, 0.8901, 1.0, 0.8568, 1.0, 0.8568, 0.0, 0.8221, 0.0, 0.8221, 0.0, 0.8568, 0.0, 0.8221, 1.0, 0.8568, 1.0, 0.8568, 1.0, 0.8221, 1.0, 0.8221, 0.0, 0.166, 0.0, 0.166, 0.0, 0.8221, 0.0, 0.166, 1.0, 0.8221, 1.0, 0.8221, 1.0, 0.166, 1.0, 1.0, 1.0, 1.0, 1.0, 1.0, 1.0, 1.0, 1.0, 1.0, 0.0, 1.0, 0.0, 1.0, 0.0, 1.0, 0.0, 0.166, 0.2201, 0.1624, 0.2322, 0.1624, 0.2322, 0.166, 0.2201, 0.3303, 0.4386, 0.3637, 0.4353, 0.3637, 0.4353, 0.3303, 0.4386, 0.4726, 0.1699, 0.4513, 0.1437, 0.4513, 0.1437, 0.4726, 0.1699, 0.2352, 0.1222, 0.2092, 0.1437, 0.2092, 0.1437, 0.2352, 0.1222, 0.1624, 0.2322, 0.1591, 0.2659, 0.1591, 0.2659, 0.1624, 0.2322, 0.3303, 0.09314, 0.2969, 0.09646, 0.2969, 0.09646, 0.3303, 0.09314, 0.2352, 0.4095, 0.2648, 0.4254, 0.2648, 0.4254, 0.2352, 0.4095, 0.2969, 0.09646, 0.2648, 0.1063, 0.2648, 0.1063, 0.2969, 0.09646, 0.2648, 0.1063, 0.2352, 0.1222, 0.2352, 0.1222, 0.2648, 0.1063, 0.4885, 0.332, 0.4982, 0.2994, 0.4982, 0.2994, 0.4885, 0.332, 0.1591, 0.2659, 0.1624, 0.2996, 0.1624, 0.2996, 0.1591, 0.2659, 0.3958, 0.4254, 0.4254, 0.4095, 0.4254, 0.4095, 0.3958, 0.4254, 0.4254, 0.4095, 0.4513, 0.388, 0.4513, 0.388, 0.4254, 0.4095, 0.4982, 0.2994, 0.5015, 0.2659, 0.5015, 0.2659, 0.4982, 0.2994, 0.4254, 0.1222, 0.3958, 0.1063, 0.3958, 0.1063, 0.4254, 0.1222, 0.4726, 0.3618, 0.4885, 0.332, 0.4885, 0.332, 0.4726, 0.3618, 0.4885, 0.1999, 0.4726, 0.1699, 0.4726, 0.1699, 0.4885, 0.1999, 0.4513, 0.388, 0.4726, 0.3618, 0.4726, 0.3618, 0.4513, 0.388, 0.2092, 0.388, 0.2352, 0.4095, 0.2352, 0.4095, 0.2092, 0.388, 0.2969, 0.4353, 0.3303, 0.4386, 0.3303, 0.4386, 0.2969, 0.4353, 0.3958, 0.1063, 0.3637, 0.09646, 0.3637, 0.09646, 0.3958, 0.1063, 0.3637, 0.09646, 0.3303, 0.09314, 0.3303, 0.09314, 0.3637, 0.09646, 0.2648, 0.4254, 0.2969, 0.4353, 0.2969, 0.4353, 0.2648, 0.4254, 0.1721, 0.332, 0.1879, 0.3618, 0.1879, 0.3618, 0.1721, 0.332, 0.1879, 0.3618, 0.2092, 0.388, 0.2092, 0.388, 0.1879, 0.3618, 0.1721, 0.1998, 0.166, 0.2201, 0.166, 0.2201, 0.1721, 0.1998, 0.3637, 0.4353, 0.3958, 0.4254, 0.3958, 0.4254, 0.3637, 0.4353, 0.5015, 0.2659, 0.4982, 0.2322, 0.4982, 0.2322, 0.5015, 0.2659, 0.1879, 0.1699, 0.1721, 0.1998, 0.1721, 0.1998, 0.1879, 0.1699, 0.166, 0.3116, 0.1721, 0.332, 0.1721, 0.332, 0.166, 0.3116, 0.4513, 0.1437, 0.4254, 0.1222, 0.4254, 0.1222, 0.4513, 0.1437, 0.2092, 0.1437, 0.1879, 0.1699, 0.1879, 0.1699, 0.2092, 0.1437, 0.1624, 0.2996, 0.166, 0.3116, 0.166, 0.3116, 0.1624, 0.2996, 0.4982, 0.2322, 0.4885, 0.1999, 0.4885, 0.1999, 0.4982, 0.2322])
me_plane.materials.append(mat_material_002)
me_plane.use_remesh_preserve_volume = False
me_plane.use_remesh_preserve_attributes = False
me_plane.use_mirror_vertex_groups = False
me_plane.update()
me_cylinder = bpy.data.meshes.new('Cylinder')
me_cylinder.from_pydata([(0.0, 1.0, -1.0), (0.0, 1.0, 1.0), (0.1951, 0.9808, -1.0), (0.1951, 0.9808, 1.0), (0.3827, 0.9239, -1.0), (0.3827, 0.9239, 1.0), (0.5556, 0.8315, -1.0), (0.5556, 0.8315, 1.0), (0.7071, 0.7071, -1.0), (0.7071, 0.7071, 1.0), (0.8315, 0.5556, -1.0), (0.8315, 0.5556, 1.0), (0.9239, 0.3827, -1.0), (0.9239, 0.3827, 1.0), (0.9808, 0.1951, -1.0), (0.9808, 0.1951, 1.0), (1.0, 7.55e-08, -1.0), (1.0, 7.55e-08, 1.0), (0.9808, -0.1951, -1.0), (0.9808, -0.1951, 1.0), (0.9239, -0.3827, -1.0), (0.9239, -0.3827, 1.0), (0.8315, -0.5556, -1.0), (0.8315, -0.5556, 1.0), (0.7071, -0.7071, -1.0), (0.7071, -0.7071, 1.0), (0.5556, -0.8315, -1.0), (0.5556, -0.8315, 1.0), (0.3827, -0.9239, -1.0), (0.3827, -0.9239, 1.0), (0.1951, -0.9808, -1.0), (0.1951, -0.9808, 1.0), (-3.258e-07, -1.0, -1.0), (-3.258e-07, -1.0, 1.0), (-0.1951, -0.9808, -1.0), (-0.1951, -0.9808, 1.0), (-0.3827, -0.9239, -1.0), (-0.3827, -0.9239, 1.0), (-0.5556, -0.8315, -1.0), (-0.5556, -0.8315, 1.0), (-0.7071, -0.7071, -1.0), (-0.7071, -0.7071, 1.0), (-0.8315, -0.5556, -1.0), (-0.8315, -0.5556, 1.0), (-0.9239, -0.3827, -1.0), (-0.9239, -0.3827, 1.0), (-0.9808, -0.1951, -1.0), (-0.9808, -0.1951, 1.0), (-1.0, 9.656e-07, -1.0), (-1.0, 9.656e-07, 1.0), (-0.9808, 0.1951, -1.0), (-0.9808, 0.1951, 1.0), (-0.9239, 0.3827, -1.0), (-0.9239, 0.3827, 1.0), (-0.8315, 0.5556, -1.0), (-0.8315, 0.5556, 1.0), (-0.7071, 0.7071, -1.0), (-0.7071, 0.7071, 1.0), (-0.5556, 0.8315, -1.0), (-0.5556, 0.8315, 1.0), (-0.3827, 0.9239, -1.0), (-0.3827, 0.9239, 1.0), (-0.1951, 0.9808, -1.0), (-0.1951, 0.9808, 1.0), (0.0, 0.6858, 1.0), (0.1338, 0.6726, 1.0), (0.2624, 0.6336, 1.0), (0.381, 0.5702, 1.0), (0.4849, 0.4849, 1.0), (0.5702, 0.381, 1.0), (0.6336, 0.2624, 1.0), (0.6726, 0.1338, 1.0), (0.6858, 1.829e-07, 1.0), (0.6726, -0.1338, 1.0), (0.6336, -0.2624, 1.0), (0.5702, -0.381, 1.0), (0.4849, -0.4849, 1.0), (0.381, -0.5702, 1.0), (0.2624, -0.6336, 1.0), (0.1338, -0.6726, 1.0), (-2.235e-07, -0.6858, 1.0), (-0.1338, -0.6726, 1.0), (-0.2624, -0.6336, 1.0), (-0.381, -0.5702, 1.0), (-0.4849, -0.4849, 1.0), (-0.5702, -0.381, 1.0), (-0.6336, -0.2624, 1.0), (-0.6726, -0.1338, 1.0), (-0.6858, 7.933e-07, 1.0), (-0.6726, 0.1338, 1.0), (-0.6336, 0.2624, 1.0), (-0.5702, 0.381, 1.0), (-0.4849, 0.4849, 1.0), (-0.381, 0.5702, 1.0), (-0.2624, 0.6336, 1.0), (-0.1338, 0.6726, 1.0), (1.388e-17, 0.6858, -0.1583), (0.1338, 0.6726, -0.1583), (0.2624, 0.6336, -0.1583), (0.381, 0.5702, -0.1583), (0.4849, 0.4849, -0.1583), (0.5702, 0.381, -0.1583), (0.6336, 0.2624, -0.1583), (0.6726, 0.1338, -0.1583), (0.6858, 1.829e-07, -0.1583), (0.6726, -0.1338, -0.1583), (0.6336, -0.2624, -0.1583), (0.5702, -0.381, -0.1583), (0.4849, -0.4849, -0.1583), (0.381, -0.5702, -0.1583), (0.2624, -0.6336, -0.1583), (0.1338, -0.6726, -0.1583), (-2.235e-07, -0.6858, -0.1583), (-0.1338, -0.6726, -0.1583), (-0.2624, -0.6336, -0.1583), (-0.381, -0.5702, -0.1583), (-0.4849, -0.4849, -0.1583), (-0.5702, -0.381, -0.1583), (-0.6336, -0.2624, -0.1583), (-0.6726, -0.1338, -0.1583), (-0.6858, 7.933e-07, -0.1583), (-0.6726, 0.1338, -0.1583), (-0.6336, 0.2624, -0.1583), (-0.5702, 0.381, -0.1583), (-0.4849, 0.4849, -0.1583), (-0.381, 0.5702, -0.1583), (-0.2624, 0.6336, -0.1583), (-0.1338, 0.6726, -0.1583)], [], [(0, 1, 3, 2), (2, 3, 5, 4), (4, 5, 7, 6), (6, 7, 9, 8), (8, 9, 11, 10), (10, 11, 13, 12), (12, 13, 15, 14), (14, 15, 17, 16), (16, 17, 19, 18), (18, 19, 21, 20), (20, 21, 23, 22), (22, 23, 25, 24), (24, 25, 27, 26), (26, 27, 29, 28), (28, 29, 31, 30), (30, 31, 33, 32), (32, 33, 35, 34), (34, 35, 37, 36), (36, 37, 39, 38), (38, 39, 41, 40), (40, 41, 43, 42), (42, 43, 45, 44), (44, 45, 47, 46), (46, 47, 49, 48), (48, 49, 51, 50), (50, 51, 53, 52), (52, 53, 55, 54), (54, 55, 57, 56), (56, 57, 59, 58), (58, 59, 61, 60), (21, 19, 73, 74), (60, 61, 63, 62), (62, 63, 1, 0), (0, 2, 4, 6, 8, 10, 12, 14, 16, 18, 20, 22, 24, 26, 28, 30, 32, 34, 36, 38, 40, 42, 44, 46, 48, 50, 52, 54, 56, 58, 60, 62), (65, 64, 96, 97), (39, 37, 82, 83), (57, 55, 91, 92), (13, 11, 69, 70), (31, 29, 78, 79), (49, 47, 87, 88), (5, 3, 65, 66), (23, 21, 74, 75), (41, 39, 83, 84), (59, 57, 92, 93), (15, 13, 70, 71), (33, 31, 79, 80), (51, 49, 88, 89), (7, 5, 66, 67), (25, 23, 75, 76), (43, 41, 84, 85), (61, 59, 93, 94), (17, 15, 71, 72), (35, 33, 80, 81), (53, 51, 89, 90), (9, 7, 67, 68), (27, 25, 76, 77), (45, 43, 85, 86), (63, 61, 94, 95), (19, 17, 72, 73), (37, 35, 81, 82), (55, 53, 90, 91), (11, 9, 68, 69), (29, 27, 77, 78), (47, 45, 86, 87), (3, 1, 64, 65), (1, 63, 95, 64), (97, 96, 127, 126, 125, 124, 123, 122, 121, 120, 119, 118, 117, 116, 115, 114, 113, 112, 111, 110, 109, 108, 107, 106, 105, 104, 103, 102, 101, 100, 99, 98), (92, 91, 123, 124), (79, 78, 110, 111), (66, 65, 97, 98), (93, 92, 124, 125), (80, 79, 111, 112), (67, 66, 98, 99), (94, 93, 125, 126), (81, 80, 112, 113), (68, 67, 99, 100), (95, 94, 126, 127), (82, 81, 113, 114), (69, 68, 100, 101), (64, 95, 127, 96), (83, 82, 114, 115), (70, 69, 101, 102), (84, 83, 115, 116), (71, 70, 102, 103), (85, 84, 116, 117), (72, 71, 103, 104), (86, 85, 117, 118), (73, 72, 104, 105), (87, 86, 118, 119), (74, 73, 105, 106), (88, 87, 119, 120), (75, 74, 106, 107), (89, 88, 120, 121), (76, 75, 107, 108), (90, 89, 121, 122), (77, 76, 108, 109), (91, 90, 122, 123), (78, 77, 109, 110)])
_uv = me_cylinder.uv_layers.new(name='UVMap')
_uv.uv.foreach_set('vector', [1.0, 0.5, 1.0, 1.0, 0.9688, 1.0, 0.9688, 0.5, 0.9688, 0.5, 0.9688, 1.0, 0.9375, 1.0, 0.9375, 0.5, 0.9375, 0.5, 0.9375, 1.0, 0.9062, 1.0, 0.9062, 0.5, 0.9062, 0.5, 0.9062, 1.0, 0.875, 1.0, 0.875, 0.5, 0.875, 0.5, 0.875, 1.0, 0.8438, 1.0, 0.8438, 0.5, 0.8438, 0.5, 0.8438, 1.0, 0.8125, 1.0, 0.8125, 0.5, 0.8125, 0.5, 0.8125, 1.0, 0.7812, 1.0, 0.7812, 0.5, 0.7812, 0.5, 0.7812, 1.0, 0.75, 1.0, 0.75, 0.5, 0.75, 0.5, 0.75, 1.0, 0.7188, 1.0, 0.7188, 0.5, 0.7188, 0.5, 0.7188, 1.0, 0.6875, 1.0, 0.6875, 0.5, 0.6875, 0.5, 0.6875, 1.0, 0.6562, 1.0, 0.6562, 0.5, 0.6562, 0.5, 0.6562, 1.0, 0.625, 1.0, 0.625, 0.5, 0.625, 0.5, 0.625, 1.0, 0.5938, 1.0, 0.5938, 0.5, 0.5938, 0.5, 0.5938, 1.0, 0.5625, 1.0, 0.5625, 0.5, 0.5625, 0.5, 0.5625, 1.0, 0.5312, 1.0, 0.5312, 0.5, 0.5312, 0.5, 0.5312, 1.0, 0.5, 1.0, 0.5, 0.5, 0.5, 0.5, 0.5, 1.0, 0.4688, 1.0, 0.4688, 0.5, 0.4688, 0.5, 0.4688, 1.0, 0.4375, 1.0, 0.4375, 0.5, 0.4375, 0.5, 0.4375, 1.0, 0.4062, 1.0, 0.4062, 0.5, 0.4062, 0.5, 0.4062, 1.0, 0.375, 1.0, 0.375, 0.5, 0.375, 0.5, 0.375, 1.0, 0.3438, 1.0, 0.3438, 0.5, 0.3438, 0.5, 0.3438, 1.0, 0.3125, 1.0, 0.3125, 0.5, 0.3125, 0.5, 0.3125, 1.0, 0.2812, 1.0, 0.2812, 0.5, 0.2812, 0.5, 0.2812, 1.0, 0.25, 1.0, 0.25, 0.5, 0.25, 0.5, 0.25, 1.0, 0.2188, 1.0, 0.2188, 0.5, 0.2188, 0.5, 0.2188, 1.0, 0.1875, 1.0, 0.1875, 0.5, 0.1875, 0.5, 0.1875, 1.0, 0.1562, 1.0, 0.1562, 0.5, 0.1562, 0.5, 0.1562, 1.0, 0.125, 1.0, 0.125, 0.5, 0.125, 0.5, 0.125, 1.0, 0.09375, 1.0, 0.09375, 0.5, 0.09375, 0.5, 0.09375, 1.0, 0.0625, 1.0, 0.0625, 0.5, 0.6875, 1.0, 0.7188, 1.0, 0.7188, 1.0, 0.6875, 1.0, 0.0625, 0.5, 0.0625, 1.0, 0.03125, 1.0, 0.03125, 0.5, 0.03125, 0.5, 0.03125, 1.0, 0.0, 1.0, 0.0, 0.5, 0.75, 0.49, 0.7968, 0.4854, 0.8418, 0.4717, 0.8833, 0.4496, 0.9197, 0.4197, 0.9496, 0.3833, 0.9717, 0.3418, 0.9854, 0.2968, 0.99, 0.25, 0.9854, 0.2032, 0.9717, 0.1582, 0.9496, 0.1167, 0.9197, 0.08029, 0.8833, 0.05045, 0.8418, 0.02827, 0.7968, 0.01461, 0.75, 0.01, 0.7032, 0.01461, 0.6582, 0.02827, 0.6167, 0.05045, 0.5803, 0.08029, 0.5504, 0.1167, 0.5283, 0.1582, 0.5146, 0.2032, 0.51, 0.25, 0.5146, 0.2968, 0.5283, 0.3418, 0.5504, 0.3833, 0.5803, 0.4197, 0.6167, 0.4496, 0.6582, 0.4717, 0.7032, 0.4854, 0.9688, 1.0, 1.0, 1.0, 1.0, 1.0, 0.9688, 1.0, 0.4062, 1.0, 0.4375, 1.0, 0.4375, 1.0, 0.4062, 1.0, 0.125, 1.0, 0.1562, 1.0, 0.1562, 1.0, 0.125, 1.0, 0.8125, 1.0, 0.8438, 1.0, 0.8438, 1.0, 0.8125, 1.0, 0.5312, 1.0, 0.5625, 1.0, 0.5625, 1.0, 0.5312, 1.0, 0.25, 1.0, 0.2812, 1.0, 0.2812, 1.0, 0.25, 1.0, 0.9375, 1.0, 0.9688, 1.0, 0.9688, 1.0, 0.9375, 1.0, 0.6562, 1.0, 0.6875, 1.0, 0.6875, 1.0, 0.6562, 1.0, 0.375, 1.0, 0.4062, 1.0, 0.4062, 1.0, 0.375, 1.0, 0.09375, 1.0, 0.125, 1.0, 0.125, 1.0, 0.09375, 1.0, 0.7812, 1.0, 0.8125, 1.0, 0.8125, 1.0, 0.7812, 1.0, 0.5, 1.0, 0.5312, 1.0, 0.5312, 1.0, 0.5, 1.0, 0.2188, 1.0, 0.25, 1.0, 0.25, 1.0, 0.2188, 1.0, 0.9062, 1.0, 0.9375, 1.0, 0.9375, 1.0, 0.9062, 1.0, 0.625, 1.0, 0.6562, 1.0, 0.6562, 1.0, 0.625, 1.0, 0.3438, 1.0, 0.375, 1.0, 0.375, 1.0, 0.3438, 1.0, 0.0625, 1.0, 0.09375, 1.0, 0.09375, 1.0, 0.0625, 1.0, 0.75, 1.0, 0.7812, 1.0, 0.7812, 1.0, 0.75, 1.0, 0.4688, 1.0, 0.5, 1.0, 0.5, 1.0, 0.4688, 1.0, 0.1875, 1.0, 0.2188, 1.0, 0.2188, 1.0, 0.1875, 1.0, 0.875, 1.0, 0.9062, 1.0, 0.9062, 1.0, 0.875, 1.0, 0.5938, 1.0, 0.625, 1.0, 0.625, 1.0, 0.5938, 1.0, 0.3125, 1.0, 0.3438, 1.0, 0.3438, 1.0, 0.3125, 1.0, 0.03125, 1.0, 0.0625, 1.0, 0.0625, 1.0, 0.03125, 1.0, 0.7188, 1.0, 0.75, 1.0, 0.75, 1.0, 0.7188, 1.0, 0.4375, 1.0, 0.4688, 1.0, 0.4688, 1.0, 0.4375, 1.0, 0.1562, 1.0, 0.1875, 1.0, 0.1875, 1.0, 0.1562, 1.0, 0.8438, 1.0, 0.875, 1.0, 0.875, 1.0, 0.8438, 1.0, 0.5625, 1.0, 0.5938, 1.0, 0.5938, 1.0, 0.5625, 1.0, 0.2812, 1.0, 0.3125, 1.0, 0.3125, 1.0, 0.2812, 1.0, 0.9688, 1.0, 1.0, 1.0, 1.0, 1.0, 0.9688, 1.0, 0.0, 1.0, 0.03125, 1.0, 0.03125, 1.0, 0.0, 1.0, 0.2968, 0.4854, 0.25, 0.49, 0.2032, 0.4854, 0.1582, 0.4717, 0.1167, 0.4496, 0.08029, 0.4197, 0.05045, 0.3833, 0.02827, 0.3418, 0.01461, 0.2968, 0.01, 0.25, 0.01461, 0.2032, 0.02827, 0.1582, 0.05045, 0.1167, 0.08029, 0.08029, 0.1167, 0.05045, 0.1582, 0.02827, 0.2032, 0.01461, 0.25, 0.01, 0.2968, 0.01461, 0.3418, 0.02827, 0.3833, 0.05045, 0.4197, 0.08029, 0.4496, 0.1167, 0.4717, 0.1582, 0.4854, 0.2032, 0.49, 0.25, 0.4854, 0.2968, 0.4717, 0.3418, 0.4496, 0.3833, 0.4197, 0.4197, 0.3833, 0.4496, 0.3418, 0.4717, 0.125, 1.0, 0.1562, 1.0, 0.1562, 1.0, 0.125, 1.0, 0.5312, 1.0, 0.5625, 1.0, 0.5625, 1.0, 0.5312, 1.0, 0.9375, 1.0, 0.9688, 1.0, 0.9688, 1.0, 0.9375, 1.0, 0.09375, 1.0, 0.125, 1.0, 0.125, 1.0, 0.09375, 1.0, 0.5, 1.0, 0.5312, 1.0, 0.5312, 1.0, 0.5, 1.0, 0.9062, 1.0, 0.9375, 1.0, 0.9375, 1.0, 0.9062, 1.0, 0.0625, 1.0, 0.09375, 1.0, 0.09375, 1.0, 0.0625, 1.0, 0.4688, 1.0, 0.5, 1.0, 0.5, 1.0, 0.4688, 1.0, 0.875, 1.0, 0.9062, 1.0, 0.9062, 1.0, 0.875, 1.0, 0.03125, 1.0, 0.0625, 1.0, 0.0625, 1.0, 0.03125, 1.0, 0.4375, 1.0, 0.4688, 1.0, 0.4688, 1.0, 0.4375, 1.0, 0.8438, 1.0, 0.875, 1.0, 0.875, 1.0, 0.8438, 1.0, 0.0, 1.0, 0.03125, 1.0, 0.03125, 1.0, 0.0, 1.0, 0.4062, 1.0, 0.4375, 1.0, 0.4375, 1.0, 0.4062, 1.0, 0.8125, 1.0, 0.8438, 1.0, 0.8438, 1.0, 0.8125, 1.0, 0.375, 1.0, 0.4062, 1.0, 0.4062, 1.0, 0.375, 1.0, 0.7812, 1.0, 0.8125, 1.0, 0.8125, 1.0, 0.7812, 1.0, 0.3438, 1.0, 0.375, 1.0, 0.375, 1.0, 0.3438, 1.0, 0.75, 1.0, 0.7812, 1.0, 0.7812, 1.0, 0.75, 1.0, 0.3125, 1.0, 0.3438, 1.0, 0.3438, 1.0, 0.3125, 1.0, 0.7188, 1.0, 0.75, 1.0, 0.75, 1.0, 0.7188, 1.0, 0.2812, 1.0, 0.3125, 1.0, 0.3125, 1.0, 0.2812, 1.0, 0.6875, 1.0, 0.7188, 1.0, 0.7188, 1.0, 0.6875, 1.0, 0.25, 1.0, 0.2812, 1.0, 0.2812, 1.0, 0.25, 1.0, 0.6562, 1.0, 0.6875, 1.0, 0.6875, 1.0, 0.6562, 1.0, 0.2188, 1.0, 0.25, 1.0, 0.25, 1.0, 0.2188, 1.0, 0.625, 1.0, 0.6562, 1.0, 0.6562, 1.0, 0.625, 1.0, 0.1875, 1.0, 0.2188, 1.0, 0.2188, 1.0, 0.1875, 1.0, 0.5938, 1.0, 0.625, 1.0, 0.625, 1.0, 0.5938, 1.0, 0.1562, 1.0, 0.1875, 1.0, 0.1875, 1.0, 0.1562, 1.0, 0.5625, 1.0, 0.5938, 1.0, 0.5938, 1.0, 0.5625, 1.0])
me_cylinder.materials.append(mat_material_003)
me_cylinder.use_remesh_preserve_volume = False
me_cylinder.use_remesh_preserve_attributes = False
me_cylinder.use_mirror_vertex_groups = False
me_cylinder.update()
me_plane_001 = bpy.data.meshes.new('Plane.001')
me_plane_001.from_pydata([(-1.0, -1.0, 0.0), (1.0, -1.0, 0.0), (-1.0, 1.0, 0.0), (1.0, 1.0, 0.0)], [], [(0, 1, 3, 2)])
_uv = me_plane_001.uv_layers.new(name='UVMap')
_uv.uv.foreach_set('vector', [0.0, 0.0, 1.0, 0.0, 1.0, 1.0, 0.0, 1.0])
me_plane_001.materials.append(mat_material_001)
me_plane_001.use_remesh_preserve_volume = False
me_plane_001.use_remesh_preserve_attributes = False
me_plane_001.use_mirror_vertex_groups = False
me_plane_001.update()
me_plane_002 = bpy.data.meshes.new('Plane.002')
me_plane_002.from_pydata([(-1.0, -1.0, 0.0), (1.0, -1.0, 0.0), (-1.0, 1.0, 0.0), (1.0, 1.0, 0.0)], [], [(0, 1, 3, 2)])
_uv = me_plane_002.uv_layers.new(name='UVMap')
_uv.uv.foreach_set('vector', [0.0, 0.0, 1.0, 0.0, 1.0, 1.0, 0.0, 1.0])
me_plane_002.materials.append(mat_material_004)
me_plane_002.use_remesh_preserve_volume = False
me_plane_002.use_remesh_preserve_attributes = False
me_plane_002.use_mirror_vertex_groups = False
me_plane_002.update()
me_plane_003 = bpy.data.meshes.new('Plane.003')
me_plane_003.from_pydata([(-1.0, -1.0, 0.0), (1.0, -1.0, 0.0), (-1.0, 1.0, 0.0), (1.0, 1.0, 0.0)], [], [(0, 1, 3, 2)])
_uv = me_plane_003.uv_layers.new(name='UVMap')
_uv.uv.foreach_set('vector', [0.0, 0.0, 1.0, 0.0, 1.0, 1.0, 0.0, 1.0])
me_plane_003.materials.append(mat_material_005)
me_plane_003.use_remesh_preserve_volume = False
me_plane_003.use_remesh_preserve_attributes = False
me_plane_003.use_mirror_vertex_groups = False
me_plane_003.update()

# ---- objects
ob_lamp = bpy.data.objects.new('Lamp', light_lamp)
ob_camera = bpy.data.objects.new('Camera', cam_camera)
ob_plane = bpy.data.objects.new('Plane', me_plane)
ob_cylinder = bpy.data.objects.new('Cylinder', me_cylinder)
ob_plane_001 = bpy.data.objects.new('Plane.001', me_plane_001)
ob_area = bpy.data.objects.new('Area', light_area)
ob_plane_002 = bpy.data.objects.new('Plane.002', me_plane_002)
ob_plane_003 = bpy.data.objects.new('Plane.003', me_plane_003)

# ---- transforms, parenting, visibility, modifiers, constraints
ob_lamp.location = (4.076, 1.005, 5.904)
ob_lamp.rotation_euler = (0.6503, 0.05522, 1.866)
ob_lamp.lock_rotations_4d = False
ob_lamp.empty_display_type = 'ARROWS'
ob_lamp.color = (0.0, 0.0, 0.0, 0.0)
ob_lamp.lineart.crease_threshold = 0.0
ob_camera.location = (-0.41, -9.21, 3.12)
ob_camera.rotation_euler = (1.328, 0.0, 0.0)
ob_camera.lock_rotations_4d = False
ob_camera.empty_display_type = 'ARROWS'
ob_camera.color = (0.0, 0.0, 0.0, 0.0)
ob_camera.display_type = 'WIRE'
ob_camera.lineart.crease_threshold = 0.0
ob_plane.location = (-0.3758, 1.032, 1.14)
ob_plane.scale = (1.447, 1.447, 1.447)
ob_plane.lineart.crease_threshold = 0.0
_m = ob_plane.modifiers.new('Subdivision', 'SUBSURF')
_m.uv_smooth = 'NONE'
_m.levels = 0
_m.render_levels = 3
_m.show_only_control_edges = False
_m = ob_plane.modifiers.new('Solidify', 'SOLIDIFY')
_m.thickness = -0.03
_m.nonmanifold_thickness_mode = 'FIXED'
_m.nonmanifold_merge_threshold = 0.0003
ob_cylinder.location = (-0.8851, 0.3469, 0.2338)
ob_cylinder.scale = (0.5, 0.5, 0.07)
ob_cylinder.lineart.crease_threshold = 0.0
ob_plane_001.location = (-0.6, 0.0, 0.0)
ob_plane_001.scale = (6.129, 6.129, 6.129)
ob_plane_001.lineart.crease_threshold = 0.0
ob_area.location = (-4.799, -0.5537, 1.699)
ob_area.rotation_euler = (-0.6353, -1.234, 1.008)
ob_area.lineart.crease_threshold = 0.0
ob_plane_002.location = (-0.6284, 4.855, 3.942)
ob_plane_002.rotation_euler = (2.523, 1.287e-16, 4.03e-16)
ob_plane_002.lineart.crease_threshold = 0.0
ob_plane_003.location = (-1.091, 20.55, 1.348)
ob_plane_003.rotation_euler = (1.571, 0.0, 0.0)
ob_plane_003.scale = (16.71, 8.27, 1.37)
ob_plane_003.lineart.crease_threshold = 0.0

# ---- collection membership
col_collection.objects.link(ob_lamp)
col_collection.objects.link(ob_camera)
col_collection.objects.link(ob_plane)
col_collection.objects.link(ob_cylinder)
col_collection.objects.link(ob_plane_001)
col_collection.objects.link(ob_area)
col_collection.objects.link(ob_plane_002)
col_collection.objects.link(ob_plane_003)

# ---- scene / render settings (as saved in the file)
scene.camera = ob_camera
scene.frame_start = 1; scene.frame_end = 250; scene.frame_set(1)
scene.render.engine = 'BLENDER_EEVEE_NEXT'
scene.render.dither_intensity = 1.129
scene.render.motion_blur_shutter = 1.0
scene.render.use_overwrite = False
scene.cycles.use_denoising = False
scene.cycles.samples = 435
scene.cycles.sampling_pattern = 'TABULATED_SOBOL'
scene.cycles.use_adaptive_sampling = False
scene.cycles.use_light_tree = False
scene.cycles.max_bounces = 20
scene.view_settings.view_transform = 'Filmic'
bpy.context.view_layer.update()
